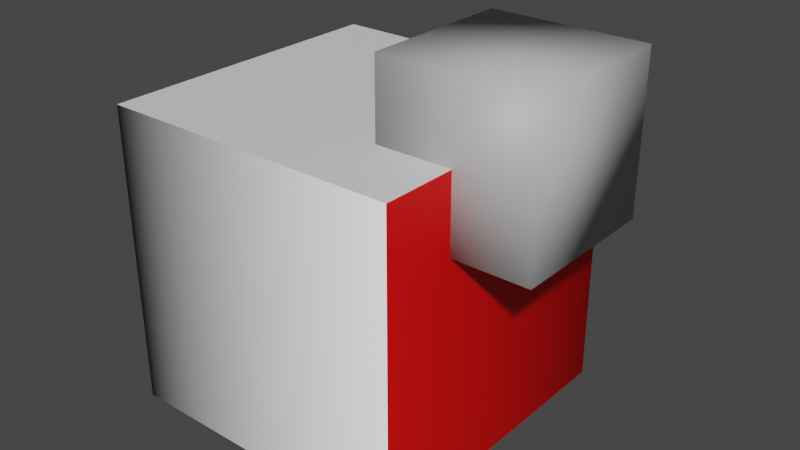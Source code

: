 # Source: bake.bakematerialtest.blend  (saved by Blender 2.93.21; exported with 4.5.12 LTS)
import bpy
from mathutils import Matrix  # noqa: F401  (used for matrix-valued properties, if any)

bpy.ops.wm.read_factory_settings(use_empty=True)
scene = bpy.context.scene
scene.name = 'Scene'

# ---- collections
col_collection = bpy.data.collections.new('Collection'); scene.collection.children.link(col_collection)

# ---- materials (node trees are filled in below, after node groups)
mat_material_001 = bpy.data.materials.new('Material.001')
mat_material_001.use_transparent_shadow = False
mat_material_002 = bpy.data.materials.new('Material.002')
mat_material_002.use_transparent_shadow = False
mat_material_003 = bpy.data.materials.new('Material.003')
mat_material_003.use_transparent_shadow = False
mat_material_004 = bpy.data.materials.new('Material.004')
mat_material_004.surface_render_method = 'BLENDED'
mat_material_004.blend_method = 'BLEND'
mat_material_004.use_backface_culling = True
mat_material_004.use_transparent_shadow = False
mat_material_005 = bpy.data.materials.new('Material.005')
mat_material_005.use_transparent_shadow = False
mat_material_006 = bpy.data.materials.new('Material.006')
mat_material_006.use_transparent_shadow = False
mat_material_007 = bpy.data.materials.new('Material.007')
mat_material_007.use_transparent_shadow = False

# ---- material node trees
mat_material_001.use_nodes = True; mat_material_001.node_tree.nodes.clear()
_N = mat_material_001.node_tree.nodes; _L = mat_material_001.node_tree.links
n0 = _N.new('ShaderNodeBsdfPrincipled'); n0.name = 'Principled BSDF'; n0.location = (10, 300)
n0.distribution = 'GGX'
n0.subsurface_method = 'BURLEY'
n0.inputs[3].default_value = 1.45
n0.inputs[27].default_value = (0.0, 0.0, 0.0, 1.0)
n0.inputs[28].default_value = 1.0
n1 = _N.new('ShaderNodeOutputMaterial'); n1.name = 'Material Output'; n1.location = (300, 300)
_L.new(n0.outputs[0], n1.inputs[0])
n1.is_active_output = True
mat_material_002.use_nodes = True; mat_material_002.node_tree.nodes.clear()
_N = mat_material_002.node_tree.nodes; _L = mat_material_002.node_tree.links
n0 = _N.new('ShaderNodeBsdfPrincipled'); n0.name = 'Principled BSDF'; n0.location = (10, 300)
n0.distribution = 'GGX'
n0.subsurface_method = 'BURLEY'
n0.inputs[0].default_value = (1.0, 0.0, 0.0, 1.0)
n0.inputs[3].default_value = 1.45
n0.inputs[27].default_value = (0.0, 0.0, 0.0, 1.0)
n0.inputs[28].default_value = 1.0
n1 = _N.new('ShaderNodeOutputMaterial'); n1.name = 'Material Output'; n1.location = (300, 300)
n2 = _N.new('ShaderNodeSeparateXYZ'); n2.name = 'Separate XYZ'; n2.location = (-357, 236)
n3 = _N.new('ShaderNodeTexCoord'); n3.name = 'Texture Coordinate'; n3.location = (-574, 163)
_L.new(n0.outputs[0], n1.inputs[0])
_L.new(n3.outputs[0], n2.inputs[0])
_L.new(n2.outputs[1], n0.inputs[1])
n1.is_active_output = True
mat_material_003.use_nodes = True; mat_material_003.node_tree.nodes.clear()
_N = mat_material_003.node_tree.nodes; _L = mat_material_003.node_tree.links
n0 = _N.new('ShaderNodeBsdfPrincipled'); n0.name = 'Principled BSDF'; n0.location = (10, 300)
n0.distribution = 'GGX'
n0.subsurface_method = 'BURLEY'
n0.inputs[0].default_value = (0.0, 1.0, 0.0, 1.0)
n0.inputs[3].default_value = 1.45
n0.inputs[27].default_value = (0.0, 0.0, 0.0, 1.0)
n0.inputs[28].default_value = 1.0
n1 = _N.new('ShaderNodeSeparateXYZ'); n1.name = 'Separate XYZ'; n1.location = (-357, 236)
n2 = _N.new('ShaderNodeOutputMaterial'); n2.name = 'Material Output'; n2.location = (300, 300)
n3 = _N.new('ShaderNodeTexCoord'); n3.name = 'Texture Coordinate'; n3.location = (-574, 163)
_L.new(n0.outputs[0], n2.inputs[0])
_L.new(n3.outputs[0], n1.inputs[0])
_L.new(n1.outputs[0], n0.inputs[2])
n2.is_active_output = True
mat_material_004.use_nodes = True; mat_material_004.node_tree.nodes.clear()
_N = mat_material_004.node_tree.nodes; _L = mat_material_004.node_tree.links
n0 = _N.new('ShaderNodeBsdfPrincipled'); n0.name = 'Principled BSDF'; n0.location = (10, 300)
n0.distribution = 'GGX'
n0.subsurface_method = 'BURLEY'
n0.inputs[0].default_value = (0.0, 0.0, 1.0, 1.0)
n0.inputs[3].default_value = 1.45
n0.inputs[27].default_value = (0.0, 0.0, 0.0, 1.0)
n0.inputs[28].default_value = 1.0
n1 = _N.new('ShaderNodeOutputMaterial'); n1.name = 'Material Output'; n1.location = (300, 300)
n2 = _N.new('ShaderNodeSeparateXYZ'); n2.name = 'Separate XYZ'; n2.location = (-357, 236)
n3 = _N.new('ShaderNodeTexCoord'); n3.name = 'Texture Coordinate'; n3.location = (-574, 163)
_L.new(n0.outputs[0], n1.inputs[0])
_L.new(n3.outputs[0], n2.inputs[0])
_L.new(n2.outputs[1], n0.inputs[4])
n1.is_active_output = True
mat_material_005.use_nodes = True; mat_material_005.node_tree.nodes.clear()
_N = mat_material_005.node_tree.nodes; _L = mat_material_005.node_tree.links
n0 = _N.new('ShaderNodeBsdfPrincipled'); n0.name = 'Principled BSDF'; n0.location = (10, 300)
n0.distribution = 'GGX'
n0.subsurface_method = 'BURLEY'
n0.inputs[0].default_value = (0.0, 0.0, 0.0, 1.0)
n0.inputs[3].default_value = 1.45
n0.inputs[28].default_value = 1.0
n1 = _N.new('ShaderNodeOutputMaterial'); n1.name = 'Material Output'; n1.location = (300, 300)
n2 = _N.new('ShaderNodeSeparateXYZ'); n2.name = 'Separate XYZ'; n2.location = (-357, 236)
n3 = _N.new('ShaderNodeTexCoord'); n3.name = 'Texture Coordinate'; n3.location = (-574, 163)
_L.new(n0.outputs[0], n1.inputs[0])
_L.new(n3.outputs[0], n2.inputs[0])
_L.new(n2.outputs[0], n0.inputs[27])
n1.is_active_output = True
mat_material_006.use_nodes = True; mat_material_006.node_tree.nodes.clear()
_N = mat_material_006.node_tree.nodes; _L = mat_material_006.node_tree.links
n0 = _N.new('ShaderNodeSeparateXYZ'); n0.name = 'Separate XYZ'; n0.location = (-357, 236)
n1 = _N.new('ShaderNodeOutputMaterial'); n1.name = 'Material Output'; n1.location = (300, 300)
n2 = _N.new('ShaderNodeTexCoord'); n2.name = 'Texture Coordinate'; n2.location = (-574, 163)
n3 = _N.new('ShaderNodeBsdfPrincipled'); n3.name = 'Principled BSDF'; n3.location = (10, 300)
n3.distribution = 'GGX'
n3.subsurface_method = 'BURLEY'
n3.inputs[0].default_value = (0.7982, 0.0, 0.8, 1.0)
n3.inputs[3].default_value = 1.45
n3.inputs[27].default_value = (0.0, 0.0, 0.0, 1.0)
n3.inputs[28].default_value = 1.0
_L.new(n3.outputs[0], n1.inputs[0])
_L.new(n2.outputs[0], n0.inputs[0])
_L.new(n0.outputs[0], n3.inputs[5])
n1.is_active_output = True
mat_material_007.use_nodes = True; mat_material_007.node_tree.nodes.clear()
_N = mat_material_007.node_tree.nodes; _L = mat_material_007.node_tree.links
n0 = _N.new('ShaderNodeBsdfPrincipled'); n0.name = 'Principled BSDF'; n0.location = (10, 300)
n0.distribution = 'GGX'
n0.subsurface_method = 'BURLEY'
n0.inputs[0].default_value = (0.5, 0.5, 0.5, 1.0)
n0.inputs[3].default_value = 1.45
n0.inputs[27].default_value = (0.0, 0.0, 0.0, 1.0)
n0.inputs[28].default_value = 1.0
n1 = _N.new('ShaderNodeOutputMaterial'); n1.name = 'Material Output'; n1.location = (300, 300)
_L.new(n0.outputs[0], n1.inputs[0])
n1.is_active_output = True

# ---- world
world_world = bpy.data.worlds.new('World'); scene.world = world_world
world_world.use_nodes = True; world_world.node_tree.nodes.clear()
_N = world_world.node_tree.nodes; _L = world_world.node_tree.links
n0 = _N.new('ShaderNodeOutputWorld'); n0.name = 'World Output'; n0.location = (300, 300)
n1 = _N.new('ShaderNodeBackground'); n1.name = 'Background'; n1.location = (10, 300)
n1.inputs[0].default_value = (0.05088, 0.05088, 0.05088, 1.0)
_L.new(n1.outputs[0], n0.inputs[0])
n0.is_active_output = True
world_world.color = (0.05088, 0.05088, 0.05088)
world_world.use_sun_shadow = False
world_world.sun_shadow_jitter_overblur = 0.0

# ---- meshes
me_cube_001 = bpy.data.meshes.new('Cube.001')
me_cube_001.from_pydata([(-1.0, -1.0, -1.0), (-1.0, -1.0, 1.0), (-1.0, 1.0, -1.0), (-1.0, 1.0, 1.0), (1.0, -1.0, -1.0), (1.0, -1.0, 1.0), (1.0, 1.0, -1.0), (1.0, 1.0, 1.0)], [], [(0, 1, 3, 2), (2, 3, 7, 6), (6, 7, 5, 4), (4, 5, 1, 0), (2, 6, 4, 0), (7, 3, 1, 5)])
me_cube_001.polygons.foreach_set('material_index', [3, 2, 1, 4, 5, 0])
_uv = me_cube_001.uv_layers.new(name='UVMap')
_uv.uv.foreach_set('vector', [0.375, 0.0, 0.625, 0.0, 0.625, 0.25, 0.375, 0.25, 0.375, 0.25, 0.625, 0.25, 0.625, 0.5, 0.375, 0.5, 0.375, 0.5, 0.625, 0.5, 0.625, 0.75, 0.375, 0.75, 0.375, 0.75, 0.625, 0.75, 0.625, 1.0, 0.375, 1.0, 0.125, 0.5, 0.375, 0.5, 0.375, 0.75, 0.125, 0.75, 0.625, 0.5, 0.875, 0.5, 0.875, 0.75, 0.625, 0.75])
me_cube_001.materials.append(mat_material_001)
me_cube_001.materials.append(mat_material_002)
me_cube_001.materials.append(mat_material_003)
me_cube_001.materials.append(mat_material_004)
me_cube_001.materials.append(mat_material_005)
me_cube_001.materials.append(mat_material_006)
me_cube_001.use_remesh_fix_poles = True
me_cube_001.use_remesh_preserve_attributes = False
me_cube_001.update()
me_cube_002 = bpy.data.meshes.new('Cube.002')
me_cube_002.from_pydata([(-4.0, -4.0, -4.0), (-4.0, -4.0, 4.0), (-4.0, 4.0, -4.0), (-4.0, 4.0, 4.0), (4.0, -4.0, -4.0), (4.0, -4.0, 4.0), (4.0, 4.0, -4.0), (4.0, 4.0, 4.0)], [], [(0, 1, 3, 2), (2, 3, 7, 6), (6, 7, 5, 4), (4, 5, 1, 0), (2, 6, 4, 0), (7, 3, 1, 5)])
me_cube_002.polygons.foreach_set('use_smooth', [True] * 6)
_uv = me_cube_002.uv_layers.new(name='UVMap')
_uv.uv.foreach_set('vector', [0.375, 0.0, 0.625, 0.0, 0.625, 0.25, 0.375, 0.25, 0.375, 0.25, 0.625, 0.25, 0.625, 0.5, 0.375, 0.5, 0.375, 0.5, 0.625, 0.5, 0.625, 0.75, 0.375, 0.75, 0.375, 0.75, 0.625, 0.75, 0.625, 1.0, 0.375, 1.0, 0.125, 0.5, 0.375, 0.5, 0.375, 0.75, 0.125, 0.75, 0.625, 0.5, 0.875, 0.5, 0.875, 0.75, 0.625, 0.75])
me_cube_002.materials.append(mat_material_007)
me_cube_002.use_remesh_fix_poles = True
me_cube_002.use_remesh_preserve_attributes = False
me_cube_002.update()
arm_armature = bpy.data.armatures.new('Armature')  # bones are not reproduced

# ---- objects
ob_cube = bpy.data.objects.new('Cube', me_cube_001)
ob_armature = bpy.data.objects.new('Armature', arm_armature)
ob_cube_001 = bpy.data.objects.new('Cube.001', me_cube_002)

# ---- transforms, parenting, visibility, modifiers, constraints
ob_cube.parent = ob_armature
ob_cube.location = (0.0, 0.0, 1.0)
_vg = ob_cube.vertex_groups.new(name='Hips')
_vg.add([0, 1, 2, 3, 4, 5, 6, 7], 1.0, 'REPLACE')
_m = ob_cube.modifiers.new('Armature', 'ARMATURE')
_m.object = ob_armature
ob_armature.location = (0.0, 0.0, 0.0)
ob_cube_001.parent = ob_armature
ob_cube_001.location = (1.0, 0.0, 2.0)
ob_cube_001.scale = (0.125, 0.125, 0.125)
_vg = ob_cube_001.vertex_groups.new(name='Hips')
_vg.add([0, 1, 2, 3, 4, 5, 6, 7], 1.0, 'REPLACE')
_m = ob_cube_001.modifiers.new('Armature', 'ARMATURE')
_m.object = ob_armature

# ---- collection membership
col_collection.objects.link(ob_cube)
col_collection.objects.link(ob_armature)
col_collection.objects.link(ob_cube_001)

# ---- scene / render settings (as saved in the file)
scene.frame_start = 1; scene.frame_end = 250; scene.frame_set(1)
scene.render.engine = 'BLENDER_EEVEE_NEXT'
scene.cycles.use_denoising = False
scene.cycles.samples = 128
scene.cycles.sampling_pattern = 'TABULATED_SOBOL'
scene.cycles.use_adaptive_sampling = False
scene.cycles.use_light_tree = False
scene.view_settings.view_transform = 'Filmic'
bpy.context.view_layer.update()

# ---- added for rendering (the .blend has no active camera and no usable light): camera, sun
cam_auto = bpy.data.cameras.new('AutoCamera')
cam_auto.lens = 50.0
cam_auto.sensor_width = 36.0
cam_auto.clip_end = 1000.0
ob_auto_camera = bpy.data.objects.new('AutoCamera', cam_auto)
scene.collection.objects.link(ob_auto_camera)
ob_auto_camera.location = (4.00828, -4.50994, 4.25662)
ob_auto_camera.rotation_euler = (1.09748, -7.21219e-08, 0.694738)
scene.camera = ob_auto_camera
light_auto_sun = bpy.data.lights.new('AutoSun', 'SUN')
light_auto_sun.energy = 3.0
light_auto_sun.angle = 0.0523599
ob_auto_sun = bpy.data.objects.new('AutoSun', light_auto_sun)
scene.collection.objects.link(ob_auto_sun)
ob_auto_sun.rotation_euler = (0.872665, 0.174533, 0.523599)
bpy.context.view_layer.update()
